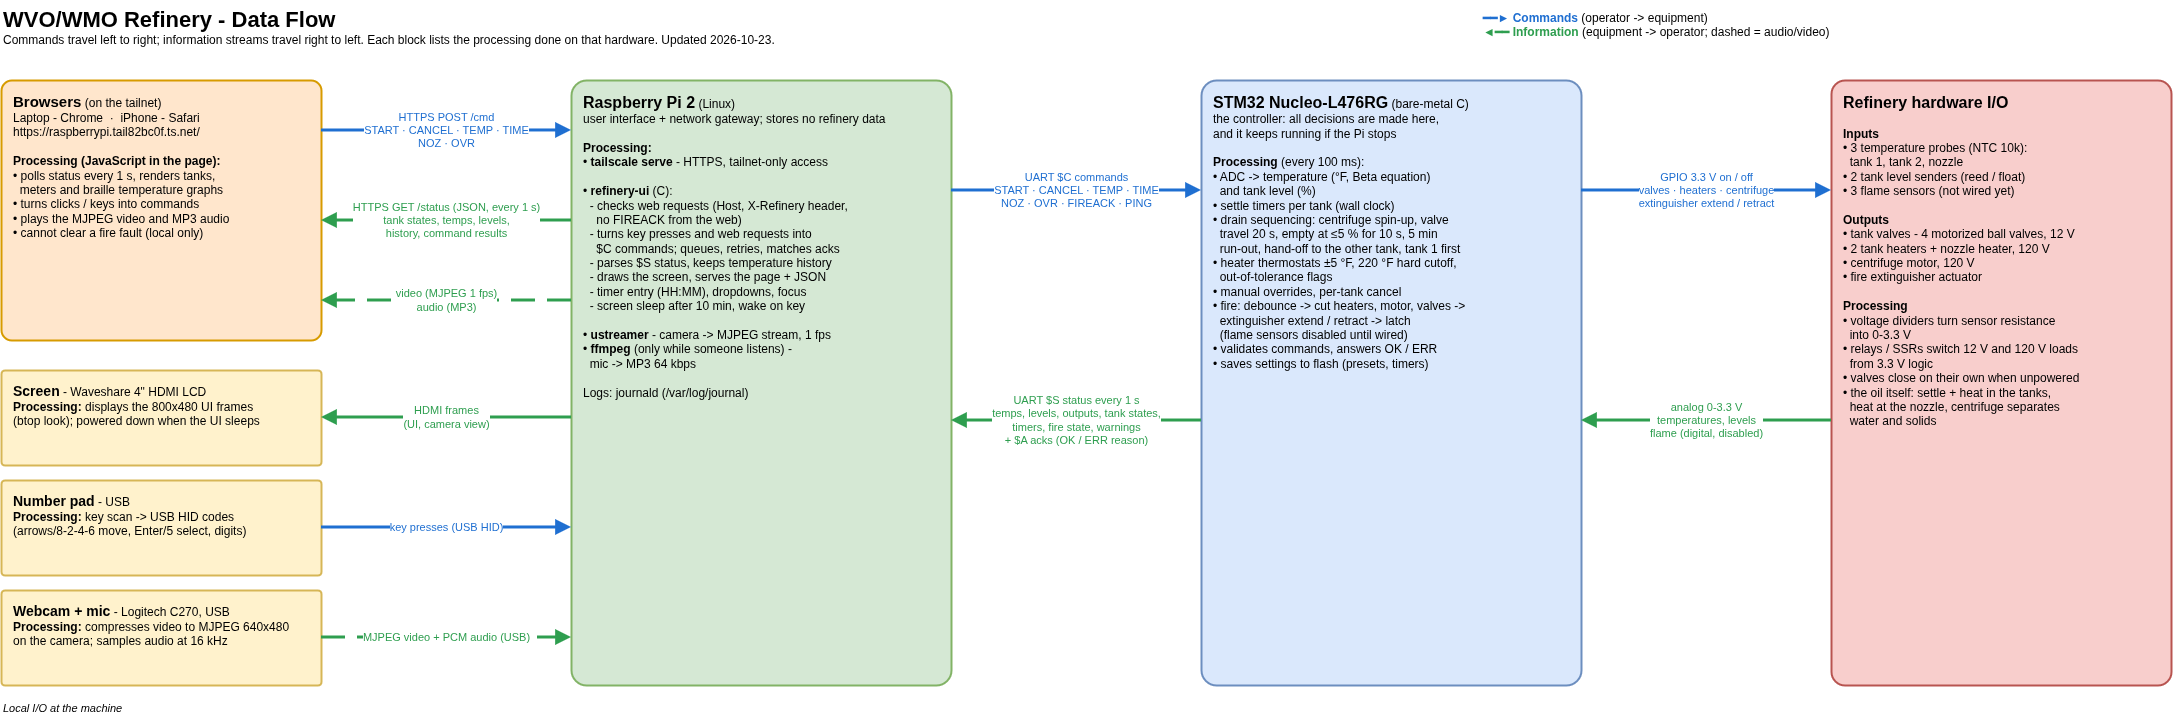

The diagram above was exported from draw.io. Its source (the exported page's mxGraphModel, read from the mxfile embedded in the PNG):
<mxGraphModel dx="2172" dy="1366" grid="1" gridSize="10" guides="1" tooltips="1" connect="1" arrows="1" fold="1" page="1" pageScale="1" pageWidth="2210" pageHeight="760" math="0" shadow="0">
  <root>
    <mxCell id="0" />
    <mxCell id="1" parent="0" />
    <mxCell id="c11" parent="1" style="text;html=1;fontSize=12;align=left;verticalAlign=top;whiteSpace=wrap;" value="&lt;b&gt;&lt;font style='font-size:22px'&gt;WVO/WMO Refinery - Data Flow&lt;/font&gt;&lt;/b&gt;&lt;br&gt;Commands travel left to right; information streams travel right to left. Each block lists the processing done on that hardware. Updated 2026-10-23." vertex="1">
      <mxGeometry height="60" width="1000" x="20" y="10" as="geometry" />
    </mxCell>
    <mxCell id="c12" parent="1" style="text;html=1;fontSize=12;align=left;verticalAlign=top;whiteSpace=wrap;" value="&lt;b&gt;&lt;font color='#1f6fd1'&gt;&amp;#9473;&amp;#9473;&amp;#9658; Commands&lt;/font&gt;&lt;/b&gt; (operator -&amp;gt; equipment)&lt;br&gt;&lt;b&gt;&lt;font color='#2e9e4f'&gt;&amp;#9668;&amp;#9473;&amp;#9473; Information&lt;/font&gt;&lt;/b&gt; (equipment -&amp;gt; operator; dashed = audio/video)" vertex="1">
      <mxGeometry height="50" width="600" x="1500" y="14" as="geometry" />
    </mxCell>
    <mxCell id="c13" parent="1" style="rounded=1;whiteSpace=wrap;html=1;fillColor=#ffe6cc;strokeColor=#d79b00;strokeWidth=2;align=left;verticalAlign=top;spacingLeft=10;spacingRight=8;spacingTop=6;fontSize=12;arcSize=4;" value="&lt;b&gt;&lt;font style='font-size:15px'&gt;Browsers&lt;/font&gt;&lt;/b&gt; (on the tailnet)&lt;br&gt;Laptop - Chrome &amp;#160;&amp;#183;&amp;#160; iPhone - Safari&lt;br&gt;https://raspberrypi.tail82bc0f.ts.net/&lt;br&gt;&lt;br&gt;&lt;b&gt;Processing (JavaScript in the page):&lt;/b&gt;&lt;br&gt;&amp;#8226; polls status every 1 s, renders tanks,&lt;br&gt;&amp;#160;&amp;#160;meters and braille temperature graphs&lt;br&gt;&amp;#8226; turns clicks / keys into commands&lt;br&gt;&amp;#8226; plays the MJPEG video and MP3 audio&lt;br&gt;&amp;#8226; cannot clear a fire fault (local only)" vertex="1">
      <mxGeometry height="260" width="320" x="20" y="90" as="geometry" />
    </mxCell>
    <mxCell id="c14" parent="1" style="rounded=1;whiteSpace=wrap;html=1;fillColor=#fff2cc;strokeColor=#d6b656;strokeWidth=2;align=left;verticalAlign=top;spacingLeft=10;spacingRight=8;spacingTop=6;fontSize=12;arcSize=4;" value="&lt;b&gt;&lt;font style='font-size:14px'&gt;Screen&lt;/font&gt;&lt;/b&gt; - Waveshare 4&quot; HDMI LCD&lt;br&gt;&lt;b&gt;Processing:&lt;/b&gt; displays the 800x480 UI frames&lt;br&gt;(btop look); powered down when the UI sleeps" vertex="1">
      <mxGeometry height="95" width="320" x="20" y="380" as="geometry" />
    </mxCell>
    <mxCell id="c15" parent="1" style="rounded=1;whiteSpace=wrap;html=1;fillColor=#fff2cc;strokeColor=#d6b656;strokeWidth=2;align=left;verticalAlign=top;spacingLeft=10;spacingRight=8;spacingTop=6;fontSize=12;arcSize=4;" value="&lt;b&gt;&lt;font style='font-size:14px'&gt;Number pad&lt;/font&gt;&lt;/b&gt; - USB&lt;br&gt;&lt;b&gt;Processing:&lt;/b&gt; key scan -&amp;gt; USB HID codes&lt;br&gt;(arrows/8-2-4-6 move, Enter/5 select, digits)" vertex="1">
      <mxGeometry height="95" width="320" x="20" y="490" as="geometry" />
    </mxCell>
    <mxCell id="c16" parent="1" style="rounded=1;whiteSpace=wrap;html=1;fillColor=#fff2cc;strokeColor=#d6b656;strokeWidth=2;align=left;verticalAlign=top;spacingLeft=10;spacingRight=8;spacingTop=6;fontSize=12;arcSize=4;" value="&lt;b&gt;&lt;font style='font-size:14px'&gt;Webcam + mic&lt;/font&gt;&lt;/b&gt; - Logitech C270, USB&lt;br&gt;&lt;b&gt;Processing:&lt;/b&gt; compresses video to MJPEG 640x480&lt;br&gt;on the camera; samples audio at 16 kHz" vertex="1">
      <mxGeometry height="95" width="320" x="20" y="600" as="geometry" />
    </mxCell>
    <mxCell id="c17" parent="1" style="text;html=1;fontSize=11;align=left;verticalAlign=top;whiteSpace=wrap;" value="&lt;i&gt;Local I/O at the machine&lt;/i&gt;" vertex="1">
      <mxGeometry height="20" width="320" x="20" y="705" as="geometry" />
    </mxCell>
    <mxCell id="c18" parent="1" style="rounded=1;whiteSpace=wrap;html=1;fillColor=#d5e8d4;strokeColor=#82b366;strokeWidth=2;align=left;verticalAlign=top;spacingLeft=10;spacingRight=8;spacingTop=6;fontSize=12;arcSize=4;" value="&lt;b&gt;&lt;font style='font-size:16px'&gt;Raspberry Pi 2&lt;/font&gt;&lt;/b&gt; (Linux)&lt;br&gt;user interface + network gateway; stores no refinery data&lt;br&gt;&lt;br&gt;&lt;b&gt;Processing:&lt;/b&gt;&lt;br&gt;&amp;#8226; &lt;b&gt;tailscale serve&lt;/b&gt; - HTTPS, tailnet-only access&lt;br&gt;&lt;br&gt;&amp;#8226; &lt;b&gt;refinery-ui&lt;/b&gt; (C):&lt;br&gt;&amp;#160;&amp;#160;- checks web requests (Host, X-Refinery header,&lt;br&gt;&amp;#160;&amp;#160;&amp;#160;&amp;#160;no FIREACK from the web)&lt;br&gt;&amp;#160;&amp;#160;- turns key presses and web requests into&lt;br&gt;&amp;#160;&amp;#160;&amp;#160;&amp;#160;$C commands; queues, retries, matches acks&lt;br&gt;&amp;#160;&amp;#160;- parses $S status, keeps temperature history&lt;br&gt;&amp;#160;&amp;#160;- draws the screen, serves the page + JSON&lt;br&gt;&amp;#160;&amp;#160;- timer entry (HH:MM), dropdowns, focus&lt;br&gt;&amp;#160;&amp;#160;- screen sleep after 10 min, wake on key&lt;br&gt;&lt;br&gt;&amp;#8226; &lt;b&gt;ustreamer&lt;/b&gt; - camera -&amp;gt; MJPEG stream, 1 fps&lt;br&gt;&amp;#8226; &lt;b&gt;ffmpeg&lt;/b&gt; (only while someone listens) -&lt;br&gt;&amp;#160;&amp;#160;mic -&amp;gt; MP3 64 kbps&lt;br&gt;&lt;br&gt;Logs: journald (/var/log/journal)" vertex="1">
      <mxGeometry height="605" width="380" x="590" y="90" as="geometry" />
    </mxCell>
    <mxCell id="c19" parent="1" style="rounded=1;whiteSpace=wrap;html=1;fillColor=#dae8fc;strokeColor=#6c8ebf;strokeWidth=2;align=left;verticalAlign=top;spacingLeft=10;spacingRight=8;spacingTop=6;fontSize=12;arcSize=4;" value="&lt;b&gt;&lt;font style='font-size:16px'&gt;STM32 Nucleo-L476RG&lt;/font&gt;&lt;/b&gt; (bare-metal C)&lt;br&gt;the controller: all decisions are made here,&lt;br&gt;and it keeps running if the Pi stops&lt;br&gt;&lt;br&gt;&lt;b&gt;Processing&lt;/b&gt; (every 100 ms):&lt;br&gt;&amp;#8226; ADC -&amp;gt; temperature (&amp;#176;F, Beta equation)&lt;br&gt;&amp;#160;&amp;#160;and tank level (%)&lt;br&gt;&amp;#8226; settle timers per tank (wall clock)&lt;br&gt;&amp;#8226; drain sequencing: centrifuge spin-up, valve&lt;br&gt;&amp;#160;&amp;#160;travel 20 s, empty at &amp;#8804;5 % for 10 s, 5 min&lt;br&gt;&amp;#160;&amp;#160;run-out, hand-off to the other tank, tank 1 first&lt;br&gt;&amp;#8226; heater thermostats &amp;#177;5 &amp;#176;F, 220 &amp;#176;F hard cutoff,&lt;br&gt;&amp;#160;&amp;#160;out-of-tolerance flags&lt;br&gt;&amp;#8226; manual overrides, per-tank cancel&lt;br&gt;&amp;#8226; fire: debounce -&amp;gt; cut heaters, motor, valves -&amp;gt;&lt;br&gt;&amp;#160;&amp;#160;extinguisher extend / retract -&amp;gt; latch&lt;br&gt;&amp;#160;&amp;#160;(flame sensors disabled until wired)&lt;br&gt;&amp;#8226; validates commands, answers OK / ERR&lt;br&gt;&amp;#8226; saves settings to flash (presets, timers)" vertex="1">
      <mxGeometry height="605" width="380" x="1220" y="90" as="geometry" />
    </mxCell>
    <mxCell id="c20" parent="1" style="rounded=1;whiteSpace=wrap;html=1;fillColor=#f8cecc;strokeColor=#b85450;strokeWidth=2;align=left;verticalAlign=top;spacingLeft=10;spacingRight=8;spacingTop=6;fontSize=12;arcSize=4;" value="&lt;b&gt;&lt;font style='font-size:16px'&gt;Refinery hardware I/O&lt;/font&gt;&lt;/b&gt;&lt;br&gt;&lt;br&gt;&lt;b&gt;Inputs&lt;/b&gt;&lt;br&gt;&amp;#8226; 3 temperature probes (NTC 10k):&lt;br&gt;&amp;#160;&amp;#160;tank 1, tank 2, nozzle&lt;br&gt;&amp;#8226; 2 tank level senders (reed / float)&lt;br&gt;&amp;#8226; 3 flame sensors (not wired yet)&lt;br&gt;&lt;br&gt;&lt;b&gt;Outputs&lt;/b&gt;&lt;br&gt;&amp;#8226; tank valves - 4 motorized ball valves, 12 V&lt;br&gt;&amp;#8226; 2 tank heaters + nozzle heater, 120 V&lt;br&gt;&amp;#8226; centrifuge motor, 120 V&lt;br&gt;&amp;#8226; fire extinguisher actuator&lt;br&gt;&lt;br&gt;&lt;b&gt;Processing&lt;/b&gt;&lt;br&gt;&amp;#8226; voltage dividers turn sensor resistance&lt;br&gt;&amp;#160;&amp;#160;into 0-3.3 V&lt;br&gt;&amp;#8226; relays / SSRs switch 12 V and 120 V loads&lt;br&gt;&amp;#160;&amp;#160;from 3.3 V logic&lt;br&gt;&amp;#8226; valves close on their own when unpowered&lt;br&gt;&amp;#8226; the oil itself: settle + heat in the tanks,&lt;br&gt;&amp;#160;&amp;#160;heat at the nozzle, centrifuge separates&lt;br&gt;&amp;#160;&amp;#160;water and solids" vertex="1">
      <mxGeometry height="605" width="340" x="1850" y="90" as="geometry" />
    </mxCell>
    <mxCell id="c21" edge="1" parent="1" source="c13" style="edgeStyle=orthogonalEdgeStyle;rounded=0;html=1;strokeColor=#1f6fd1;strokeWidth=3;fontSize=11;fontColor=#1f6fd1;labelBackgroundColor=#ffffff;endArrow=block;endFill=1;endSize=8;exitX=1;exitY=0.1923;exitDx=0;exitDy=0;entryX=0;entryY=0.0826;entryDx=0;entryDy=0;" target="c18" value="HTTPS  POST /cmd&lt;br&gt;START &amp;#183; CANCEL &amp;#183; TEMP &amp;#183; TIME&lt;br&gt;NOZ &amp;#183; OVR">
      <mxGeometry relative="1" as="geometry" />
    </mxCell>
    <mxCell id="c22" edge="1" parent="1" source="c18" style="edgeStyle=orthogonalEdgeStyle;rounded=0;html=1;strokeColor=#2e9e4f;strokeWidth=3;fontSize=11;fontColor=#2e9e4f;labelBackgroundColor=#ffffff;endArrow=block;endFill=1;endSize=8;exitX=0;exitY=0.2314;exitDx=0;exitDy=0;entryX=1;entryY=0.5385;entryDx=0;entryDy=0;" target="c13" value="HTTPS  GET /status (JSON, every 1 s)&lt;br&gt;tank states, temps, levels,&lt;br&gt;history, command results">
      <mxGeometry relative="1" as="geometry" />
    </mxCell>
    <mxCell id="c23" edge="1" parent="1" source="c18" style="edgeStyle=orthogonalEdgeStyle;rounded=0;html=1;strokeColor=#2e9e4f;strokeWidth=3;fontSize=11;fontColor=#2e9e4f;labelBackgroundColor=#ffffff;endArrow=block;endFill=1;endSize=8;exitX=0;exitY=0.3636;exitDx=0;exitDy=0;entryX=1;entryY=0.8462;entryDx=0;entryDy=0;dashed=1;dashPattern=8 4;" target="c13" value="video (MJPEG 1 fps)&lt;br&gt;audio (MP3)">
      <mxGeometry relative="1" as="geometry" />
    </mxCell>
    <mxCell id="c24" edge="1" parent="1" source="c18" style="edgeStyle=orthogonalEdgeStyle;rounded=0;html=1;strokeColor=#2e9e4f;strokeWidth=3;fontSize=11;fontColor=#2e9e4f;labelBackgroundColor=#ffffff;endArrow=block;endFill=1;endSize=8;exitX=0;exitY=0.5570;exitDx=0;exitDy=0;entryX=1;entryY=0.4947;entryDx=0;entryDy=0;" target="c14" value="HDMI frames&lt;br&gt;(UI, camera view)">
      <mxGeometry relative="1" as="geometry" />
    </mxCell>
    <mxCell id="c25" edge="1" parent="1" source="c15" style="edgeStyle=orthogonalEdgeStyle;rounded=0;html=1;strokeColor=#1f6fd1;strokeWidth=3;fontSize=11;fontColor=#1f6fd1;labelBackgroundColor=#ffffff;endArrow=block;endFill=1;endSize=8;exitX=1;exitY=0.4947;exitDx=0;exitDy=0;entryX=0;entryY=0.7388;entryDx=0;entryDy=0;" target="c18" value="key presses (USB HID)">
      <mxGeometry relative="1" as="geometry" />
    </mxCell>
    <mxCell id="c26" edge="1" parent="1" source="c16" style="edgeStyle=orthogonalEdgeStyle;rounded=0;html=1;strokeColor=#2e9e4f;strokeWidth=3;fontSize=11;fontColor=#2e9e4f;labelBackgroundColor=#ffffff;endArrow=block;endFill=1;endSize=8;exitX=1;exitY=0.4947;exitDx=0;exitDy=0;entryX=0;entryY=0.9207;entryDx=0;entryDy=0;dashed=1;dashPattern=8 4;" target="c18" value="MJPEG video + PCM audio (USB)">
      <mxGeometry relative="1" as="geometry" />
    </mxCell>
    <mxCell id="c27" edge="1" parent="1" source="c18" style="edgeStyle=orthogonalEdgeStyle;rounded=0;html=1;strokeColor=#1f6fd1;strokeWidth=3;fontSize=11;fontColor=#1f6fd1;labelBackgroundColor=#ffffff;endArrow=block;endFill=1;endSize=8;exitX=1;exitY=0.1818;exitDx=0;exitDy=0;entryX=0;entryY=0.1818;entryDx=0;entryDy=0;" target="c19" value="UART  $C commands&lt;br&gt;START &amp;#183; CANCEL &amp;#183; TEMP &amp;#183; TIME&lt;br&gt;NOZ &amp;#183; OVR &amp;#183; FIREACK &amp;#183; PING">
      <mxGeometry relative="1" as="geometry" />
    </mxCell>
    <mxCell id="c28" edge="1" parent="1" source="c19" style="edgeStyle=orthogonalEdgeStyle;rounded=0;html=1;strokeColor=#2e9e4f;strokeWidth=3;fontSize=11;fontColor=#2e9e4f;labelBackgroundColor=#ffffff;endArrow=block;endFill=1;endSize=8;exitX=0;exitY=0.5620;exitDx=0;exitDy=0;entryX=1;entryY=0.5620;entryDx=0;entryDy=0;" target="c18" value="UART  $S status every 1 s&lt;br&gt;temps, levels, outputs, tank states,&lt;br&gt;timers, fire state, warnings&lt;br&gt;+ $A acks (OK / ERR reason)">
      <mxGeometry relative="1" as="geometry" />
    </mxCell>
    <mxCell id="c29" edge="1" parent="1" source="c19" style="edgeStyle=orthogonalEdgeStyle;rounded=0;html=1;strokeColor=#1f6fd1;strokeWidth=3;fontSize=11;fontColor=#1f6fd1;labelBackgroundColor=#ffffff;endArrow=block;endFill=1;endSize=8;exitX=1;exitY=0.1818;exitDx=0;exitDy=0;entryX=0;entryY=0.1818;entryDx=0;entryDy=0;" target="c20" value="GPIO 3.3 V on / off&lt;br&gt;valves &amp;#183; heaters &amp;#183; centrifuge&lt;br&gt;extinguisher extend / retract">
      <mxGeometry relative="1" as="geometry" />
    </mxCell>
    <mxCell id="c30" edge="1" parent="1" source="c20" style="edgeStyle=orthogonalEdgeStyle;rounded=0;html=1;strokeColor=#2e9e4f;strokeWidth=3;fontSize=11;fontColor=#2e9e4f;labelBackgroundColor=#ffffff;endArrow=block;endFill=1;endSize=8;exitX=0;exitY=0.5620;exitDx=0;exitDy=0;entryX=1;entryY=0.5620;entryDx=0;entryDy=0;" target="c19" value="analog 0-3.3 V&lt;br&gt;temperatures, levels&lt;br&gt;flame (digital, disabled)">
      <mxGeometry relative="1" as="geometry" />
    </mxCell>
  </root>
</mxGraphModel>